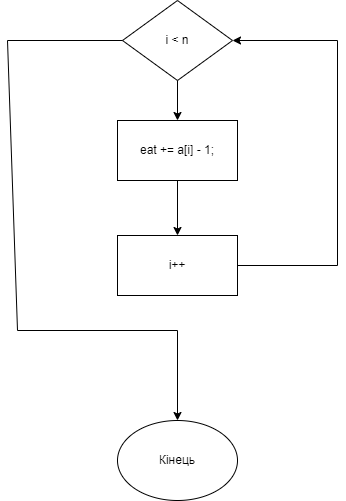

The diagram above was exported from draw.io. Its source (the exported page's mxGraphModel, read from the mxfile embedded in the PNG):
<mxGraphModel dx="782" dy="524" grid="1" gridSize="10" guides="1" tooltips="1" connect="1" arrows="1" fold="1" page="1" pageScale="1" pageWidth="827" pageHeight="1169" math="0" shadow="0">
  <root>
    <mxCell id="0" />
    <mxCell id="1" parent="0" />
    <mxCell id="yD4w81NZgZLJMi7mYNgL-6" value="i &amp;lt; n" style="rhombus;whiteSpace=wrap;html=1;" vertex="1" parent="1">
      <mxGeometry x="345" y="350" width="110" height="80" as="geometry" />
    </mxCell>
    <mxCell id="yD4w81NZgZLJMi7mYNgL-9" value="Кінець" style="ellipse;whiteSpace=wrap;html=1;" vertex="1" parent="1">
      <mxGeometry x="340" y="770" width="120" height="80" as="geometry" />
    </mxCell>
    <mxCell id="yD4w81NZgZLJMi7mYNgL-10" value="" style="endArrow=classic;html=1;rounded=0;exitX=0.5;exitY=1;exitDx=0;exitDy=0;" edge="1" parent="1" source="yD4w81NZgZLJMi7mYNgL-6">
      <mxGeometry width="50" height="50" relative="1" as="geometry">
        <mxPoint x="370" y="540" as="sourcePoint" />
        <mxPoint x="400" y="470" as="targetPoint" />
      </mxGeometry>
    </mxCell>
    <mxCell id="yD4w81NZgZLJMi7mYNgL-11" value="eat += a[i] - 1;" style="rounded=0;whiteSpace=wrap;html=1;" vertex="1" parent="1">
      <mxGeometry x="340" y="470" width="120" height="60" as="geometry" />
    </mxCell>
    <mxCell id="yD4w81NZgZLJMi7mYNgL-13" value="i++" style="rounded=0;whiteSpace=wrap;html=1;" vertex="1" parent="1">
      <mxGeometry x="340" y="585" width="120" height="60" as="geometry" />
    </mxCell>
    <mxCell id="yD4w81NZgZLJMi7mYNgL-14" value="" style="endArrow=classic;html=1;rounded=0;exitX=0.5;exitY=1;exitDx=0;exitDy=0;entryX=0.5;entryY=0;entryDx=0;entryDy=0;" edge="1" parent="1" source="yD4w81NZgZLJMi7mYNgL-11" target="yD4w81NZgZLJMi7mYNgL-13">
      <mxGeometry width="50" height="50" relative="1" as="geometry">
        <mxPoint x="370" y="670" as="sourcePoint" />
        <mxPoint x="420" y="620" as="targetPoint" />
      </mxGeometry>
    </mxCell>
    <mxCell id="yD4w81NZgZLJMi7mYNgL-15" value="" style="endArrow=classic;html=1;rounded=0;exitX=1;exitY=0.5;exitDx=0;exitDy=0;entryX=1;entryY=0.5;entryDx=0;entryDy=0;" edge="1" parent="1" source="yD4w81NZgZLJMi7mYNgL-13" target="yD4w81NZgZLJMi7mYNgL-6">
      <mxGeometry width="50" height="50" relative="1" as="geometry">
        <mxPoint x="370" y="670" as="sourcePoint" />
        <mxPoint x="420" y="620" as="targetPoint" />
        <Array as="points">
          <mxPoint x="560" y="615" />
          <mxPoint x="560" y="390" />
        </Array>
      </mxGeometry>
    </mxCell>
    <mxCell id="yD4w81NZgZLJMi7mYNgL-16" value="" style="endArrow=classic;html=1;rounded=0;exitX=0;exitY=0.5;exitDx=0;exitDy=0;entryX=0.5;entryY=0;entryDx=0;entryDy=0;" edge="1" parent="1" source="yD4w81NZgZLJMi7mYNgL-6" target="yD4w81NZgZLJMi7mYNgL-9">
      <mxGeometry width="50" height="50" relative="1" as="geometry">
        <mxPoint x="370" y="670" as="sourcePoint" />
        <mxPoint x="420" y="620" as="targetPoint" />
        <Array as="points">
          <mxPoint x="230" y="390" />
          <mxPoint x="240" y="680" />
          <mxPoint x="400" y="680" />
        </Array>
      </mxGeometry>
    </mxCell>
  </root>
</mxGraphModel>